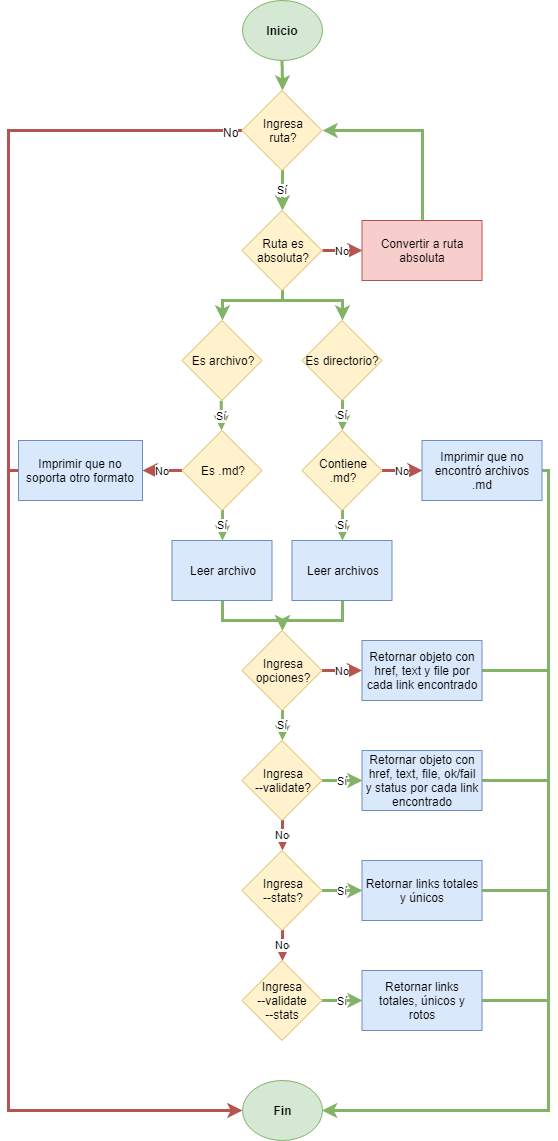

The diagram above was exported from draw.io. Its source (the exported page's mxGraphModel, read from the mxfile embedded in the PNG):
<mxGraphModel dx="806" dy="733" grid="1" gridSize="10" guides="1" tooltips="1" connect="1" arrows="1" fold="1" page="1" pageScale="1" pageWidth="1169" pageHeight="827" math="0" shadow="0">
  <root>
    <mxCell id="0" />
    <mxCell id="1" parent="0" />
    <mxCell id="9H1tLMOsPg5ogpVt5bu8-12" style="edgeStyle=orthogonalEdgeStyle;rounded=0;orthogonalLoop=1;jettySize=auto;html=1;entryX=0.5;entryY=0;entryDx=0;entryDy=0;fillColor=#d5e8d4;strokeColor=#82b366;strokeWidth=3;" parent="1" source="9H1tLMOsPg5ogpVt5bu8-2" target="9H1tLMOsPg5ogpVt5bu8-8" edge="1">
      <mxGeometry relative="1" as="geometry" />
    </mxCell>
    <mxCell id="9H1tLMOsPg5ogpVt5bu8-2" value="Inicio" style="ellipse;whiteSpace=wrap;html=1;fontStyle=1;fillColor=#d5e8d4;strokeColor=#82b366;" parent="1" vertex="1">
      <mxGeometry x="373.5" y="50" width="80" height="60" as="geometry" />
    </mxCell>
    <mxCell id="9H1tLMOsPg5ogpVt5bu8-13" value="Sí" style="edgeStyle=orthogonalEdgeStyle;rounded=0;orthogonalLoop=1;jettySize=auto;html=1;entryX=0.5;entryY=0;entryDx=0;entryDy=0;fillColor=#d5e8d4;strokeColor=#82b366;strokeWidth=3;" parent="1" source="9H1tLMOsPg5ogpVt5bu8-8" target="9H1tLMOsPg5ogpVt5bu8-10" edge="1">
      <mxGeometry relative="1" as="geometry" />
    </mxCell>
    <mxCell id="ZdVHbPL9UHV3zyaUJNgp-11" style="edgeStyle=orthogonalEdgeStyle;rounded=0;orthogonalLoop=1;jettySize=auto;html=1;endArrow=none;endFill=0;fillColor=#f8cecc;strokeColor=#b85450;strokeWidth=3;" parent="1" source="9H1tLMOsPg5ogpVt5bu8-8" edge="1">
      <mxGeometry relative="1" as="geometry">
        <mxPoint x="140" y="1110" as="targetPoint" />
      </mxGeometry>
    </mxCell>
    <mxCell id="ZdVHbPL9UHV3zyaUJNgp-12" value="No" style="text;html=1;resizable=0;points=[];align=center;verticalAlign=middle;labelBackgroundColor=#ffffff;" parent="ZdVHbPL9UHV3zyaUJNgp-11" vertex="1" connectable="0">
      <mxGeometry x="-0.9785" y="1" relative="1" as="geometry">
        <mxPoint x="1" as="offset" />
      </mxGeometry>
    </mxCell>
    <mxCell id="9H1tLMOsPg5ogpVt5bu8-8" value="Ingresa&lt;br&gt;ruta?&lt;br&gt;" style="rhombus;whiteSpace=wrap;html=1;fillColor=#fff2cc;strokeColor=#d6b656;" parent="1" vertex="1">
      <mxGeometry x="373.5" y="140" width="80" height="80" as="geometry" />
    </mxCell>
    <mxCell id="9H1tLMOsPg5ogpVt5bu8-14" value="No" style="edgeStyle=orthogonalEdgeStyle;rounded=0;orthogonalLoop=1;jettySize=auto;html=1;exitX=1;exitY=0.5;exitDx=0;exitDy=0;entryX=0;entryY=0.5;entryDx=0;entryDy=0;fillColor=#f8cecc;strokeColor=#b85450;strokeWidth=3;" parent="1" source="9H1tLMOsPg5ogpVt5bu8-10" target="9H1tLMOsPg5ogpVt5bu8-11" edge="1">
      <mxGeometry relative="1" as="geometry" />
    </mxCell>
    <mxCell id="9H1tLMOsPg5ogpVt5bu8-41" style="edgeStyle=orthogonalEdgeStyle;rounded=0;orthogonalLoop=1;jettySize=auto;html=1;entryX=0.5;entryY=0;entryDx=0;entryDy=0;fillColor=#d5e8d4;strokeColor=#82b366;strokeWidth=3;" parent="1" source="9H1tLMOsPg5ogpVt5bu8-10" target="9H1tLMOsPg5ogpVt5bu8-18" edge="1">
      <mxGeometry relative="1" as="geometry">
        <Array as="points">
          <mxPoint x="413.5" y="350" />
          <mxPoint x="353.5" y="350" />
        </Array>
      </mxGeometry>
    </mxCell>
    <mxCell id="9H1tLMOsPg5ogpVt5bu8-42" style="edgeStyle=orthogonalEdgeStyle;rounded=0;orthogonalLoop=1;jettySize=auto;html=1;entryX=0.5;entryY=0;entryDx=0;entryDy=0;fillColor=#d5e8d4;strokeColor=#82b366;strokeWidth=3;" parent="1" source="9H1tLMOsPg5ogpVt5bu8-10" target="9H1tLMOsPg5ogpVt5bu8-19" edge="1">
      <mxGeometry relative="1" as="geometry">
        <Array as="points">
          <mxPoint x="413.5" y="350" />
          <mxPoint x="473.5" y="350" />
        </Array>
      </mxGeometry>
    </mxCell>
    <mxCell id="9H1tLMOsPg5ogpVt5bu8-10" value="Ruta es&lt;br&gt;absoluta?&lt;br&gt;" style="rhombus;whiteSpace=wrap;html=1;fillColor=#fff2cc;strokeColor=#d6b656;" parent="1" vertex="1">
      <mxGeometry x="373.5" y="260" width="80" height="80" as="geometry" />
    </mxCell>
    <mxCell id="9H1tLMOsPg5ogpVt5bu8-17" style="edgeStyle=orthogonalEdgeStyle;rounded=0;orthogonalLoop=1;jettySize=auto;html=1;entryX=1;entryY=0.5;entryDx=0;entryDy=0;fillColor=#d5e8d4;strokeColor=#82b366;strokeWidth=3;" parent="1" source="9H1tLMOsPg5ogpVt5bu8-11" target="9H1tLMOsPg5ogpVt5bu8-8" edge="1">
      <mxGeometry relative="1" as="geometry">
        <Array as="points">
          <mxPoint x="553.5" y="180" />
        </Array>
      </mxGeometry>
    </mxCell>
    <mxCell id="9H1tLMOsPg5ogpVt5bu8-11" value="Convertir a ruta absoluta" style="rounded=0;whiteSpace=wrap;html=1;fillColor=#f8cecc;strokeColor=#b85450;" parent="1" vertex="1">
      <mxGeometry x="493.5" y="270" width="120" height="60" as="geometry" />
    </mxCell>
    <mxCell id="9H1tLMOsPg5ogpVt5bu8-24" value="Sí" style="edgeStyle=orthogonalEdgeStyle;rounded=0;orthogonalLoop=1;jettySize=auto;html=1;entryX=0.5;entryY=0;entryDx=0;entryDy=0;fillColor=#d5e8d4;strokeColor=#82b366;strokeWidth=3;" parent="1" edge="1">
      <mxGeometry relative="1" as="geometry">
        <mxPoint x="352.6666666666667" y="450.33333333333326" as="sourcePoint" />
        <mxPoint x="352.6666666666667" y="480.16666666666674" as="targetPoint" />
      </mxGeometry>
    </mxCell>
    <mxCell id="9H1tLMOsPg5ogpVt5bu8-18" value="Es archivo?" style="rhombus;whiteSpace=wrap;html=1;fillColor=#fff2cc;strokeColor=#d6b656;" parent="1" vertex="1">
      <mxGeometry x="313.5" y="370" width="80" height="80" as="geometry" />
    </mxCell>
    <mxCell id="9H1tLMOsPg5ogpVt5bu8-25" value="Sí" style="edgeStyle=orthogonalEdgeStyle;rounded=0;orthogonalLoop=1;jettySize=auto;html=1;entryX=0.5;entryY=0;entryDx=0;entryDy=0;fillColor=#d5e8d4;strokeColor=#82b366;strokeWidth=3;" parent="1" source="9H1tLMOsPg5ogpVt5bu8-19" target="9H1tLMOsPg5ogpVt5bu8-23" edge="1">
      <mxGeometry relative="1" as="geometry" />
    </mxCell>
    <mxCell id="9H1tLMOsPg5ogpVt5bu8-19" value="Es directorio?" style="rhombus;whiteSpace=wrap;html=1;fillColor=#fff2cc;strokeColor=#d6b656;" parent="1" vertex="1">
      <mxGeometry x="433.5" y="370" width="80" height="80" as="geometry" />
    </mxCell>
    <mxCell id="9H1tLMOsPg5ogpVt5bu8-29" value="No" style="edgeStyle=orthogonalEdgeStyle;rounded=0;orthogonalLoop=1;jettySize=auto;html=1;entryX=1;entryY=0.5;entryDx=0;entryDy=0;fillColor=#f8cecc;strokeColor=#b85450;strokeWidth=3;" parent="1" source="9H1tLMOsPg5ogpVt5bu8-22" target="9H1tLMOsPg5ogpVt5bu8-28" edge="1">
      <mxGeometry relative="1" as="geometry" />
    </mxCell>
    <mxCell id="9H1tLMOsPg5ogpVt5bu8-35" value="Sí" style="edgeStyle=orthogonalEdgeStyle;rounded=0;orthogonalLoop=1;jettySize=auto;html=1;entryX=0.5;entryY=0;entryDx=0;entryDy=0;fillColor=#d5e8d4;strokeColor=#82b366;strokeWidth=3;" parent="1" source="9H1tLMOsPg5ogpVt5bu8-22" target="9H1tLMOsPg5ogpVt5bu8-34" edge="1">
      <mxGeometry relative="1" as="geometry" />
    </mxCell>
    <mxCell id="9H1tLMOsPg5ogpVt5bu8-22" value="Es .md?" style="rhombus;whiteSpace=wrap;html=1;fillColor=#fff2cc;strokeColor=#d6b656;" parent="1" vertex="1">
      <mxGeometry x="313.5" y="480" width="80" height="80" as="geometry" />
    </mxCell>
    <mxCell id="9H1tLMOsPg5ogpVt5bu8-33" value="No" style="edgeStyle=orthogonalEdgeStyle;rounded=0;orthogonalLoop=1;jettySize=auto;html=1;entryX=0;entryY=0.5;entryDx=0;entryDy=0;fillColor=#f8cecc;strokeColor=#b85450;strokeWidth=3;" parent="1" source="9H1tLMOsPg5ogpVt5bu8-23" target="9H1tLMOsPg5ogpVt5bu8-32" edge="1">
      <mxGeometry relative="1" as="geometry" />
    </mxCell>
    <mxCell id="9H1tLMOsPg5ogpVt5bu8-37" value="Sí" style="edgeStyle=orthogonalEdgeStyle;rounded=0;orthogonalLoop=1;jettySize=auto;html=1;entryX=0.5;entryY=0;entryDx=0;entryDy=0;fillColor=#d5e8d4;strokeColor=#82b366;strokeWidth=3;" parent="1" source="9H1tLMOsPg5ogpVt5bu8-23" target="9H1tLMOsPg5ogpVt5bu8-36" edge="1">
      <mxGeometry relative="1" as="geometry" />
    </mxCell>
    <mxCell id="9H1tLMOsPg5ogpVt5bu8-23" value="Contiene&lt;br&gt;.md?&lt;br&gt;" style="rhombus;whiteSpace=wrap;html=1;fillColor=#fff2cc;strokeColor=#d6b656;" parent="1" vertex="1">
      <mxGeometry x="433.5" y="480" width="80" height="80" as="geometry" />
    </mxCell>
    <mxCell id="ZdVHbPL9UHV3zyaUJNgp-10" style="edgeStyle=orthogonalEdgeStyle;rounded=0;orthogonalLoop=1;jettySize=auto;html=1;endArrow=classic;endFill=1;entryX=0;entryY=0.5;entryDx=0;entryDy=0;fillColor=#f8cecc;strokeColor=#b85450;strokeWidth=3;" parent="1" source="9H1tLMOsPg5ogpVt5bu8-28" target="9H1tLMOsPg5ogpVt5bu8-39" edge="1">
      <mxGeometry relative="1" as="geometry">
        <mxPoint x="212" y="1160" as="targetPoint" />
        <Array as="points">
          <mxPoint x="140" y="520" />
          <mxPoint x="140" y="1160" />
        </Array>
      </mxGeometry>
    </mxCell>
    <mxCell id="9H1tLMOsPg5ogpVt5bu8-28" value="Imprimir que no soporta otro formato" style="rounded=0;whiteSpace=wrap;html=1;fillColor=#dae8fc;strokeColor=#6c8ebf;" parent="1" vertex="1">
      <mxGeometry x="150" y="490" width="124" height="60" as="geometry" />
    </mxCell>
    <mxCell id="ZdVHbPL9UHV3zyaUJNgp-9" style="edgeStyle=orthogonalEdgeStyle;rounded=0;orthogonalLoop=1;jettySize=auto;html=1;endArrow=none;endFill=0;fillColor=#d5e8d4;strokeColor=#82b366;strokeWidth=3;" parent="1" source="9H1tLMOsPg5ogpVt5bu8-32" edge="1">
      <mxGeometry relative="1" as="geometry">
        <mxPoint x="680" y="760" as="targetPoint" />
        <Array as="points">
          <mxPoint x="680" y="520" />
        </Array>
      </mxGeometry>
    </mxCell>
    <mxCell id="9H1tLMOsPg5ogpVt5bu8-32" value="Imprimir que no encontró archivos .md" style="rounded=0;whiteSpace=wrap;html=1;fillColor=#dae8fc;strokeColor=#6c8ebf;" parent="1" vertex="1">
      <mxGeometry x="553.5" y="490" width="120" height="60" as="geometry" />
    </mxCell>
    <mxCell id="9H1tLMOsPg5ogpVt5bu8-45" style="edgeStyle=orthogonalEdgeStyle;rounded=0;orthogonalLoop=1;jettySize=auto;html=1;entryX=0.5;entryY=0;entryDx=0;entryDy=0;fillColor=#d5e8d4;strokeColor=#82b366;strokeWidth=3;" parent="1" source="9H1tLMOsPg5ogpVt5bu8-34" target="9H1tLMOsPg5ogpVt5bu8-44" edge="1">
      <mxGeometry relative="1" as="geometry">
        <mxPoint x="354" y="680" as="targetPoint" />
      </mxGeometry>
    </mxCell>
    <mxCell id="9H1tLMOsPg5ogpVt5bu8-34" value="Leer archivo" style="rounded=0;whiteSpace=wrap;html=1;fillColor=#dae8fc;strokeColor=#6c8ebf;" parent="1" vertex="1">
      <mxGeometry x="303.5" y="590" width="100" height="60" as="geometry" />
    </mxCell>
    <mxCell id="9H1tLMOsPg5ogpVt5bu8-46" style="edgeStyle=orthogonalEdgeStyle;rounded=0;orthogonalLoop=1;jettySize=auto;html=1;entryX=0.5;entryY=0;entryDx=0;entryDy=0;fillColor=#d5e8d4;strokeColor=#82b366;strokeWidth=3;" parent="1" source="9H1tLMOsPg5ogpVt5bu8-36" target="9H1tLMOsPg5ogpVt5bu8-44" edge="1">
      <mxGeometry relative="1" as="geometry" />
    </mxCell>
    <mxCell id="9H1tLMOsPg5ogpVt5bu8-36" value="Leer archivos" style="rounded=0;whiteSpace=wrap;html=1;fillColor=#dae8fc;strokeColor=#6c8ebf;" parent="1" vertex="1">
      <mxGeometry x="423.5" y="590" width="100" height="60" as="geometry" />
    </mxCell>
    <mxCell id="9H1tLMOsPg5ogpVt5bu8-39" value="Fin" style="ellipse;whiteSpace=wrap;html=1;fontStyle=1;fillColor=#d5e8d4;strokeColor=#82b366;" parent="1" vertex="1">
      <mxGeometry x="373.5" y="1130" width="80" height="60" as="geometry" />
    </mxCell>
    <mxCell id="9H1tLMOsPg5ogpVt5bu8-51" value="No" style="edgeStyle=orthogonalEdgeStyle;rounded=0;orthogonalLoop=1;jettySize=auto;html=1;entryX=0;entryY=0.5;entryDx=0;entryDy=0;fillColor=#f8cecc;strokeColor=#b85450;strokeWidth=3;" parent="1" source="9H1tLMOsPg5ogpVt5bu8-44" edge="1">
      <mxGeometry relative="1" as="geometry">
        <mxPoint x="493.5" y="720" as="targetPoint" />
      </mxGeometry>
    </mxCell>
    <mxCell id="9H1tLMOsPg5ogpVt5bu8-56" value="Sí" style="edgeStyle=orthogonalEdgeStyle;rounded=0;orthogonalLoop=1;jettySize=auto;html=1;entryX=0.5;entryY=0;entryDx=0;entryDy=0;fillColor=#d5e8d4;strokeColor=#82b366;strokeWidth=3;" parent="1" source="9H1tLMOsPg5ogpVt5bu8-44" target="9H1tLMOsPg5ogpVt5bu8-54" edge="1">
      <mxGeometry relative="1" as="geometry" />
    </mxCell>
    <mxCell id="9H1tLMOsPg5ogpVt5bu8-44" value="Ingresa&lt;br&gt;opciones?&lt;br&gt;" style="rhombus;whiteSpace=wrap;html=1;fillColor=#fff2cc;strokeColor=#d6b656;" parent="1" vertex="1">
      <mxGeometry x="373.5" y="680" width="80" height="80" as="geometry" />
    </mxCell>
    <mxCell id="ZdVHbPL9UHV3zyaUJNgp-8" style="edgeStyle=orthogonalEdgeStyle;rounded=0;orthogonalLoop=1;jettySize=auto;html=1;endArrow=none;endFill=0;fillColor=#d5e8d4;strokeColor=#82b366;strokeWidth=3;" parent="1" source="9H1tLMOsPg5ogpVt5bu8-52" edge="1">
      <mxGeometry relative="1" as="geometry">
        <mxPoint x="680" y="870" as="targetPoint" />
      </mxGeometry>
    </mxCell>
    <mxCell id="9H1tLMOsPg5ogpVt5bu8-52" value="Retornar objeto con href, text y file por cada link encontrado" style="rounded=0;whiteSpace=wrap;html=1;fillColor=#dae8fc;strokeColor=#6c8ebf;" parent="1" vertex="1">
      <mxGeometry x="493.5" y="690" width="120" height="60" as="geometry" />
    </mxCell>
    <mxCell id="9H1tLMOsPg5ogpVt5bu8-59" value="Sí" style="edgeStyle=orthogonalEdgeStyle;rounded=0;orthogonalLoop=1;jettySize=auto;html=1;entryX=0;entryY=0.5;entryDx=0;entryDy=0;fillColor=#d5e8d4;strokeColor=#82b366;strokeWidth=3;" parent="1" source="9H1tLMOsPg5ogpVt5bu8-54" target="9H1tLMOsPg5ogpVt5bu8-58" edge="1">
      <mxGeometry relative="1" as="geometry" />
    </mxCell>
    <mxCell id="9H1tLMOsPg5ogpVt5bu8-63" value="No" style="edgeStyle=orthogonalEdgeStyle;rounded=0;orthogonalLoop=1;jettySize=auto;html=1;entryX=0.5;entryY=0;entryDx=0;entryDy=0;fillColor=#f8cecc;strokeColor=#b85450;strokeWidth=3;" parent="1" source="9H1tLMOsPg5ogpVt5bu8-54" target="9H1tLMOsPg5ogpVt5bu8-62" edge="1">
      <mxGeometry relative="1" as="geometry" />
    </mxCell>
    <mxCell id="9H1tLMOsPg5ogpVt5bu8-54" value="Ingresa&lt;br&gt;--validate?&lt;br&gt;" style="rhombus;whiteSpace=wrap;html=1;fillColor=#fff2cc;strokeColor=#d6b656;" parent="1" vertex="1">
      <mxGeometry x="373.5" y="790" width="80" height="80" as="geometry" />
    </mxCell>
    <mxCell id="ZdVHbPL9UHV3zyaUJNgp-7" style="edgeStyle=orthogonalEdgeStyle;rounded=0;orthogonalLoop=1;jettySize=auto;html=1;endArrow=none;endFill=0;fillColor=#d5e8d4;strokeColor=#82b366;strokeWidth=3;" parent="1" source="9H1tLMOsPg5ogpVt5bu8-58" edge="1">
      <mxGeometry relative="1" as="geometry">
        <mxPoint x="680" y="960" as="targetPoint" />
      </mxGeometry>
    </mxCell>
    <mxCell id="9H1tLMOsPg5ogpVt5bu8-58" value="Retornar objeto con href, text, file, ok/fail y status por cada link encontrado" style="rounded=0;whiteSpace=wrap;html=1;fillColor=#dae8fc;strokeColor=#6c8ebf;" parent="1" vertex="1">
      <mxGeometry x="493.5" y="800" width="120" height="60" as="geometry" />
    </mxCell>
    <mxCell id="9H1tLMOsPg5ogpVt5bu8-68" value="Sí" style="edgeStyle=orthogonalEdgeStyle;rounded=0;orthogonalLoop=1;jettySize=auto;html=1;entryX=0;entryY=0.5;entryDx=0;entryDy=0;fillColor=#d5e8d4;strokeColor=#82b366;strokeWidth=3;" parent="1" source="9H1tLMOsPg5ogpVt5bu8-62" target="9H1tLMOsPg5ogpVt5bu8-67" edge="1">
      <mxGeometry relative="1" as="geometry" />
    </mxCell>
    <mxCell id="9H1tLMOsPg5ogpVt5bu8-72" value="No" style="edgeStyle=orthogonalEdgeStyle;rounded=0;orthogonalLoop=1;jettySize=auto;html=1;fillColor=#f8cecc;strokeColor=#b85450;strokeWidth=3;" parent="1" source="9H1tLMOsPg5ogpVt5bu8-62" target="9H1tLMOsPg5ogpVt5bu8-70" edge="1">
      <mxGeometry relative="1" as="geometry" />
    </mxCell>
    <mxCell id="9H1tLMOsPg5ogpVt5bu8-62" value="Ingresa&lt;br&gt;--stats?&lt;br&gt;" style="rhombus;whiteSpace=wrap;html=1;fillColor=#fff2cc;strokeColor=#d6b656;" parent="1" vertex="1">
      <mxGeometry x="373.5" y="900" width="80" height="80" as="geometry" />
    </mxCell>
    <mxCell id="ZdVHbPL9UHV3zyaUJNgp-6" style="edgeStyle=orthogonalEdgeStyle;rounded=0;orthogonalLoop=1;jettySize=auto;html=1;endArrow=none;endFill=0;fillColor=#d5e8d4;strokeColor=#82b366;strokeWidth=3;" parent="1" source="9H1tLMOsPg5ogpVt5bu8-67" edge="1">
      <mxGeometry relative="1" as="geometry">
        <mxPoint x="680" y="1160" as="targetPoint" />
      </mxGeometry>
    </mxCell>
    <mxCell id="9H1tLMOsPg5ogpVt5bu8-67" value="Retornar links totales y únicos" style="rounded=0;whiteSpace=wrap;html=1;fillColor=#dae8fc;strokeColor=#6c8ebf;" parent="1" vertex="1">
      <mxGeometry x="493.5" y="910" width="120" height="60" as="geometry" />
    </mxCell>
    <mxCell id="9H1tLMOsPg5ogpVt5bu8-76" value="Sí" style="edgeStyle=orthogonalEdgeStyle;rounded=0;orthogonalLoop=1;jettySize=auto;html=1;entryX=0;entryY=0.5;entryDx=0;entryDy=0;fillColor=#d5e8d4;strokeColor=#82b366;strokeWidth=3;" parent="1" source="9H1tLMOsPg5ogpVt5bu8-70" target="9H1tLMOsPg5ogpVt5bu8-75" edge="1">
      <mxGeometry relative="1" as="geometry" />
    </mxCell>
    <mxCell id="9H1tLMOsPg5ogpVt5bu8-70" value="Ingresa&lt;br&gt;--validate&lt;br&gt;--stats&lt;br&gt;" style="rhombus;whiteSpace=wrap;html=1;fillColor=#fff2cc;strokeColor=#d6b656;" parent="1" vertex="1">
      <mxGeometry x="373.5" y="1010" width="80" height="80" as="geometry" />
    </mxCell>
    <mxCell id="ZdVHbPL9UHV3zyaUJNgp-5" style="edgeStyle=orthogonalEdgeStyle;rounded=0;orthogonalLoop=1;jettySize=auto;html=1;fillColor=#d5e8d4;strokeColor=#82b366;strokeWidth=3;" parent="1" source="9H1tLMOsPg5ogpVt5bu8-75" target="9H1tLMOsPg5ogpVt5bu8-39" edge="1">
      <mxGeometry relative="1" as="geometry">
        <mxPoint x="680" y="1050" as="targetPoint" />
        <Array as="points">
          <mxPoint x="680" y="1050" />
          <mxPoint x="680" y="1160" />
        </Array>
      </mxGeometry>
    </mxCell>
    <mxCell id="9H1tLMOsPg5ogpVt5bu8-75" value="Retornar links totales, únicos y rotos" style="rounded=0;whiteSpace=wrap;html=1;fillColor=#dae8fc;strokeColor=#6c8ebf;" parent="1" vertex="1">
      <mxGeometry x="493.5" y="1020" width="120" height="60" as="geometry" />
    </mxCell>
  </root>
</mxGraphModel>